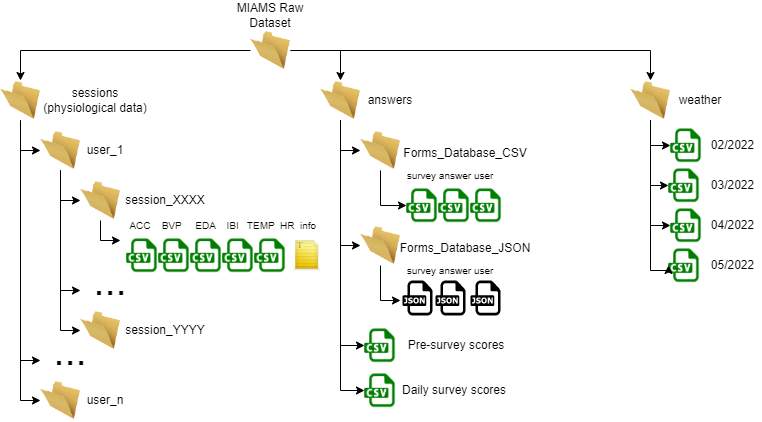

The diagram above was exported from draw.io. Its source (the exported page's mxGraphModel, read from the mxfile embedded in the PNG):
<mxGraphModel dx="865" dy="453" grid="1" gridSize="10" guides="1" tooltips="1" connect="1" arrows="1" fold="1" page="1" pageScale="1" pageWidth="827" pageHeight="1169" math="0" shadow="0">
  <root>
    <mxCell id="0" />
    <mxCell id="1" parent="0" />
    <mxCell id="xG4NGmGG_jZYaTAdeWjx-59" value="" style="group" vertex="1" connectable="0" parent="1">
      <mxGeometry x="50" y="320" width="326" height="340" as="geometry" />
    </mxCell>
    <mxCell id="xG4NGmGG_jZYaTAdeWjx-5" value="" style="image;html=1;image=img/lib/clip_art/general/Empty_Folder_128x128.png" vertex="1" parent="xG4NGmGG_jZYaTAdeWjx-59">
      <mxGeometry width="40" height="40" as="geometry" />
    </mxCell>
    <mxCell id="xG4NGmGG_jZYaTAdeWjx-6" value="sessions (physiological data)" style="text;html=1;strokeColor=none;fillColor=none;align=center;verticalAlign=middle;whiteSpace=wrap;rounded=0;" vertex="1" parent="xG4NGmGG_jZYaTAdeWjx-59">
      <mxGeometry x="40" y="5" width="110" height="30" as="geometry" />
    </mxCell>
    <mxCell id="xG4NGmGG_jZYaTAdeWjx-9" value="" style="image;html=1;image=img/lib/clip_art/general/Empty_Folder_128x128.png" vertex="1" parent="xG4NGmGG_jZYaTAdeWjx-59">
      <mxGeometry x="40" y="50" width="40" height="40" as="geometry" />
    </mxCell>
    <mxCell id="xG4NGmGG_jZYaTAdeWjx-13" style="edgeStyle=orthogonalEdgeStyle;rounded=0;orthogonalLoop=1;jettySize=auto;html=1;entryX=0;entryY=0.5;entryDx=0;entryDy=0;" edge="1" parent="xG4NGmGG_jZYaTAdeWjx-59" source="xG4NGmGG_jZYaTAdeWjx-5" target="xG4NGmGG_jZYaTAdeWjx-9">
      <mxGeometry relative="1" as="geometry" />
    </mxCell>
    <mxCell id="xG4NGmGG_jZYaTAdeWjx-10" value="user_1" style="text;html=1;strokeColor=none;fillColor=none;align=center;verticalAlign=middle;whiteSpace=wrap;rounded=0;" vertex="1" parent="xG4NGmGG_jZYaTAdeWjx-59">
      <mxGeometry x="80" y="55" width="50" height="30" as="geometry" />
    </mxCell>
    <mxCell id="xG4NGmGG_jZYaTAdeWjx-11" value="" style="image;html=1;image=img/lib/clip_art/general/Empty_Folder_128x128.png" vertex="1" parent="xG4NGmGG_jZYaTAdeWjx-59">
      <mxGeometry x="80" y="100" width="40" height="40" as="geometry" />
    </mxCell>
    <mxCell id="xG4NGmGG_jZYaTAdeWjx-14" style="edgeStyle=orthogonalEdgeStyle;rounded=0;orthogonalLoop=1;jettySize=auto;html=1;entryX=0;entryY=0.5;entryDx=0;entryDy=0;" edge="1" parent="xG4NGmGG_jZYaTAdeWjx-59" source="xG4NGmGG_jZYaTAdeWjx-9" target="xG4NGmGG_jZYaTAdeWjx-11">
      <mxGeometry relative="1" as="geometry" />
    </mxCell>
    <mxCell id="xG4NGmGG_jZYaTAdeWjx-12" value="session_XXXX" style="text;html=1;strokeColor=none;fillColor=none;align=center;verticalAlign=middle;whiteSpace=wrap;rounded=0;" vertex="1" parent="xG4NGmGG_jZYaTAdeWjx-59">
      <mxGeometry x="120" y="105" width="90" height="30" as="geometry" />
    </mxCell>
    <mxCell id="xG4NGmGG_jZYaTAdeWjx-27" value="" style="group;labelBackgroundColor=none;" vertex="1" connectable="0" parent="xG4NGmGG_jZYaTAdeWjx-59">
      <mxGeometry x="120" y="130" width="206" height="65" as="geometry" />
    </mxCell>
    <mxCell id="xG4NGmGG_jZYaTAdeWjx-15" value="" style="shape=image;verticalLabelPosition=bottom;labelBackgroundColor=default;verticalAlign=top;aspect=fixed;imageAspect=0;image=https://www.informatique-mania.com/wp-content/uploads/2020/12/Archivo-extension-CSV.jpg;" vertex="1" parent="xG4NGmGG_jZYaTAdeWjx-27">
      <mxGeometry x="134" y="25" width="32" height="40" as="geometry" />
    </mxCell>
    <mxCell id="xG4NGmGG_jZYaTAdeWjx-18" value="" style="shape=image;verticalLabelPosition=bottom;labelBackgroundColor=default;verticalAlign=top;aspect=fixed;imageAspect=0;image=https://www.informatique-mania.com/wp-content/uploads/2020/12/Archivo-extension-CSV.jpg;" vertex="1" parent="xG4NGmGG_jZYaTAdeWjx-27">
      <mxGeometry x="102" y="25" width="32" height="40" as="geometry" />
    </mxCell>
    <mxCell id="xG4NGmGG_jZYaTAdeWjx-19" value="" style="shape=image;verticalLabelPosition=bottom;labelBackgroundColor=default;verticalAlign=top;aspect=fixed;imageAspect=0;image=https://www.informatique-mania.com/wp-content/uploads/2020/12/Archivo-extension-CSV.jpg;" vertex="1" parent="xG4NGmGG_jZYaTAdeWjx-27">
      <mxGeometry x="70" y="25" width="32" height="40" as="geometry" />
    </mxCell>
    <mxCell id="xG4NGmGG_jZYaTAdeWjx-20" value="" style="shape=image;verticalLabelPosition=bottom;labelBackgroundColor=default;verticalAlign=top;aspect=fixed;imageAspect=0;image=https://www.informatique-mania.com/wp-content/uploads/2020/12/Archivo-extension-CSV.jpg;" vertex="1" parent="xG4NGmGG_jZYaTAdeWjx-27">
      <mxGeometry x="38" y="25" width="32" height="40" as="geometry" />
    </mxCell>
    <mxCell id="xG4NGmGG_jZYaTAdeWjx-21" value="" style="shape=image;verticalLabelPosition=bottom;labelBackgroundColor=default;verticalAlign=top;aspect=fixed;imageAspect=0;image=https://www.informatique-mania.com/wp-content/uploads/2020/12/Archivo-extension-CSV.jpg;" vertex="1" parent="xG4NGmGG_jZYaTAdeWjx-27">
      <mxGeometry x="6" y="25" width="32" height="40" as="geometry" />
    </mxCell>
    <mxCell id="xG4NGmGG_jZYaTAdeWjx-25" value="&lt;font style=&quot;font-size: 10px;&quot;&gt;&amp;nbsp; ACC&amp;nbsp; &amp;nbsp; BVP&amp;nbsp; &amp;nbsp; &amp;nbsp;EDA&amp;nbsp; &amp;nbsp; IBI&amp;nbsp; &amp;nbsp;TEMP&amp;nbsp; HR&amp;nbsp; info&lt;/font&gt;" style="text;html=1;strokeColor=none;fillColor=none;align=center;verticalAlign=middle;whiteSpace=wrap;rounded=0;spacing=0;" vertex="1" parent="xG4NGmGG_jZYaTAdeWjx-27">
      <mxGeometry width="200" height="30" as="geometry" />
    </mxCell>
    <mxCell id="xG4NGmGG_jZYaTAdeWjx-26" value="" style="shape=image;html=1;verticalAlign=top;verticalLabelPosition=bottom;labelBackgroundColor=#ffffff;imageAspect=0;aspect=fixed;image=https://cdn4.iconfinder.com/data/icons/juicyfruit_by_salleedesign/128x128/textFile.png;fontSize=10;" vertex="1" parent="xG4NGmGG_jZYaTAdeWjx-27">
      <mxGeometry x="166" y="25" width="40" height="40" as="geometry" />
    </mxCell>
    <mxCell id="xG4NGmGG_jZYaTAdeWjx-31" style="edgeStyle=orthogonalEdgeStyle;rounded=0;orthogonalLoop=1;jettySize=auto;html=1;fontSize=10;entryX=0;entryY=1;entryDx=0;entryDy=0;" edge="1" parent="xG4NGmGG_jZYaTAdeWjx-59" source="xG4NGmGG_jZYaTAdeWjx-11" target="xG4NGmGG_jZYaTAdeWjx-25">
      <mxGeometry relative="1" as="geometry">
        <mxPoint x="100" y="200" as="targetPoint" />
        <Array as="points">
          <mxPoint x="100" y="160" />
        </Array>
      </mxGeometry>
    </mxCell>
    <mxCell id="xG4NGmGG_jZYaTAdeWjx-32" value="&lt;font style=&quot;font-size: 40px;&quot;&gt;...&lt;/font&gt;" style="text;html=1;strokeColor=none;fillColor=none;align=center;verticalAlign=middle;whiteSpace=wrap;rounded=0;labelBackgroundColor=none;fontSize=10;" vertex="1" parent="xG4NGmGG_jZYaTAdeWjx-59">
      <mxGeometry x="80" y="180" width="60" height="40" as="geometry" />
    </mxCell>
    <mxCell id="xG4NGmGG_jZYaTAdeWjx-47" style="edgeStyle=orthogonalEdgeStyle;rounded=0;orthogonalLoop=1;jettySize=auto;html=1;entryX=0;entryY=0.75;entryDx=0;entryDy=0;fontSize=40;" edge="1" parent="xG4NGmGG_jZYaTAdeWjx-59" source="xG4NGmGG_jZYaTAdeWjx-9" target="xG4NGmGG_jZYaTAdeWjx-32">
      <mxGeometry relative="1" as="geometry" />
    </mxCell>
    <mxCell id="xG4NGmGG_jZYaTAdeWjx-39" value="" style="image;html=1;image=img/lib/clip_art/general/Empty_Folder_128x128.png" vertex="1" parent="xG4NGmGG_jZYaTAdeWjx-59">
      <mxGeometry x="80" y="230" width="40" height="40" as="geometry" />
    </mxCell>
    <mxCell id="xG4NGmGG_jZYaTAdeWjx-41" style="edgeStyle=orthogonalEdgeStyle;rounded=0;orthogonalLoop=1;jettySize=auto;html=1;entryX=0;entryY=0.5;entryDx=0;entryDy=0;fontSize=40;" edge="1" parent="xG4NGmGG_jZYaTAdeWjx-59" source="xG4NGmGG_jZYaTAdeWjx-9" target="xG4NGmGG_jZYaTAdeWjx-39">
      <mxGeometry relative="1" as="geometry" />
    </mxCell>
    <mxCell id="xG4NGmGG_jZYaTAdeWjx-40" value="session_YYYY" style="text;html=1;strokeColor=none;fillColor=none;align=center;verticalAlign=middle;whiteSpace=wrap;rounded=0;" vertex="1" parent="xG4NGmGG_jZYaTAdeWjx-59">
      <mxGeometry x="120" y="235" width="90" height="30" as="geometry" />
    </mxCell>
    <mxCell id="xG4NGmGG_jZYaTAdeWjx-44" value="" style="image;html=1;image=img/lib/clip_art/general/Empty_Folder_128x128.png" vertex="1" parent="xG4NGmGG_jZYaTAdeWjx-59">
      <mxGeometry x="40" y="300" width="40" height="40" as="geometry" />
    </mxCell>
    <mxCell id="xG4NGmGG_jZYaTAdeWjx-46" style="edgeStyle=orthogonalEdgeStyle;rounded=0;orthogonalLoop=1;jettySize=auto;html=1;entryX=0;entryY=0.5;entryDx=0;entryDy=0;fontSize=40;" edge="1" parent="xG4NGmGG_jZYaTAdeWjx-59" source="xG4NGmGG_jZYaTAdeWjx-5" target="xG4NGmGG_jZYaTAdeWjx-44">
      <mxGeometry relative="1" as="geometry" />
    </mxCell>
    <mxCell id="xG4NGmGG_jZYaTAdeWjx-45" value="user_n" style="text;html=1;strokeColor=none;fillColor=none;align=center;verticalAlign=middle;whiteSpace=wrap;rounded=0;" vertex="1" parent="xG4NGmGG_jZYaTAdeWjx-59">
      <mxGeometry x="80" y="305" width="50" height="30" as="geometry" />
    </mxCell>
    <mxCell id="xG4NGmGG_jZYaTAdeWjx-48" value="&lt;font style=&quot;font-size: 40px;&quot;&gt;...&lt;/font&gt;" style="text;html=1;strokeColor=none;fillColor=none;align=center;verticalAlign=middle;whiteSpace=wrap;rounded=0;labelBackgroundColor=none;fontSize=10;" vertex="1" parent="xG4NGmGG_jZYaTAdeWjx-59">
      <mxGeometry x="40" y="250" width="60" height="40" as="geometry" />
    </mxCell>
    <mxCell id="xG4NGmGG_jZYaTAdeWjx-49" style="edgeStyle=orthogonalEdgeStyle;rounded=0;orthogonalLoop=1;jettySize=auto;html=1;entryX=0;entryY=0.75;entryDx=0;entryDy=0;fontSize=40;" edge="1" parent="xG4NGmGG_jZYaTAdeWjx-59" source="xG4NGmGG_jZYaTAdeWjx-5" target="xG4NGmGG_jZYaTAdeWjx-48">
      <mxGeometry relative="1" as="geometry" />
    </mxCell>
    <mxCell id="xG4NGmGG_jZYaTAdeWjx-91" value="" style="group" vertex="1" connectable="0" parent="1">
      <mxGeometry x="680" y="320" width="130" height="205" as="geometry" />
    </mxCell>
    <mxCell id="xG4NGmGG_jZYaTAdeWjx-71" value="" style="shape=image;verticalLabelPosition=bottom;labelBackgroundColor=default;verticalAlign=top;aspect=fixed;imageAspect=0;image=https://www.informatique-mania.com/wp-content/uploads/2020/12/Archivo-extension-CSV.jpg;" vertex="1" parent="xG4NGmGG_jZYaTAdeWjx-91">
      <mxGeometry x="40" y="125" width="32" height="40" as="geometry" />
    </mxCell>
    <mxCell id="xG4NGmGG_jZYaTAdeWjx-73" value="" style="shape=image;verticalLabelPosition=bottom;labelBackgroundColor=default;verticalAlign=top;aspect=fixed;imageAspect=0;image=https://www.informatique-mania.com/wp-content/uploads/2020/12/Archivo-extension-CSV.jpg;" vertex="1" parent="xG4NGmGG_jZYaTAdeWjx-91">
      <mxGeometry x="38" y="165" width="32" height="40" as="geometry" />
    </mxCell>
    <mxCell id="xG4NGmGG_jZYaTAdeWjx-78" style="edgeStyle=orthogonalEdgeStyle;rounded=0;orthogonalLoop=1;jettySize=auto;html=1;entryX=0;entryY=0.5;entryDx=0;entryDy=0;fontSize=40;" edge="1" parent="xG4NGmGG_jZYaTAdeWjx-91" source="xG4NGmGG_jZYaTAdeWjx-63" target="xG4NGmGG_jZYaTAdeWjx-71">
      <mxGeometry relative="1" as="geometry" />
    </mxCell>
    <mxCell id="xG4NGmGG_jZYaTAdeWjx-79" style="edgeStyle=orthogonalEdgeStyle;rounded=0;orthogonalLoop=1;jettySize=auto;html=1;entryX=0;entryY=0.5;entryDx=0;entryDy=0;fontSize=40;" edge="1" parent="xG4NGmGG_jZYaTAdeWjx-91" source="xG4NGmGG_jZYaTAdeWjx-63" target="xG4NGmGG_jZYaTAdeWjx-73">
      <mxGeometry relative="1" as="geometry">
        <Array as="points">
          <mxPoint x="20" y="190" />
        </Array>
      </mxGeometry>
    </mxCell>
    <mxCell id="xG4NGmGG_jZYaTAdeWjx-63" value="" style="image;html=1;image=img/lib/clip_art/general/Empty_Folder_128x128.png" vertex="1" parent="xG4NGmGG_jZYaTAdeWjx-91">
      <mxGeometry width="40" height="40" as="geometry" />
    </mxCell>
    <mxCell id="xG4NGmGG_jZYaTAdeWjx-64" value="weather" style="text;html=1;strokeColor=none;fillColor=none;align=center;verticalAlign=middle;whiteSpace=wrap;rounded=0;" vertex="1" parent="xG4NGmGG_jZYaTAdeWjx-91">
      <mxGeometry x="40" y="5" width="60" height="30" as="geometry" />
    </mxCell>
    <mxCell id="xG4NGmGG_jZYaTAdeWjx-65" value="" style="shape=image;verticalLabelPosition=bottom;labelBackgroundColor=default;verticalAlign=top;aspect=fixed;imageAspect=0;image=https://www.informatique-mania.com/wp-content/uploads/2020/12/Archivo-extension-CSV.jpg;" vertex="1" parent="xG4NGmGG_jZYaTAdeWjx-91">
      <mxGeometry x="40" y="45" width="32" height="40" as="geometry" />
    </mxCell>
    <mxCell id="xG4NGmGG_jZYaTAdeWjx-66" style="edgeStyle=orthogonalEdgeStyle;rounded=0;orthogonalLoop=1;jettySize=auto;html=1;entryX=0;entryY=0.5;entryDx=0;entryDy=0;fontSize=40;" edge="1" parent="xG4NGmGG_jZYaTAdeWjx-91" source="xG4NGmGG_jZYaTAdeWjx-63" target="xG4NGmGG_jZYaTAdeWjx-65">
      <mxGeometry relative="1" as="geometry" />
    </mxCell>
    <mxCell id="xG4NGmGG_jZYaTAdeWjx-67" value="" style="shape=image;verticalLabelPosition=bottom;labelBackgroundColor=default;verticalAlign=top;aspect=fixed;imageAspect=0;image=https://www.informatique-mania.com/wp-content/uploads/2020/12/Archivo-extension-CSV.jpg;" vertex="1" parent="xG4NGmGG_jZYaTAdeWjx-91">
      <mxGeometry x="38" y="85" width="32" height="40" as="geometry" />
    </mxCell>
    <mxCell id="xG4NGmGG_jZYaTAdeWjx-68" style="edgeStyle=orthogonalEdgeStyle;rounded=0;orthogonalLoop=1;jettySize=auto;html=1;entryX=0;entryY=0.5;entryDx=0;entryDy=0;fontSize=40;" edge="1" parent="xG4NGmGG_jZYaTAdeWjx-91" source="xG4NGmGG_jZYaTAdeWjx-63" target="xG4NGmGG_jZYaTAdeWjx-67">
      <mxGeometry relative="1" as="geometry">
        <Array as="points">
          <mxPoint x="20" y="105" />
        </Array>
      </mxGeometry>
    </mxCell>
    <mxCell id="xG4NGmGG_jZYaTAdeWjx-69" value="02/2022" style="text;html=1;strokeColor=none;fillColor=none;align=center;verticalAlign=middle;whiteSpace=wrap;rounded=0;" vertex="1" parent="xG4NGmGG_jZYaTAdeWjx-91">
      <mxGeometry x="75" y="50" width="55" height="30" as="geometry" />
    </mxCell>
    <mxCell id="xG4NGmGG_jZYaTAdeWjx-88" value="03/2022" style="text;html=1;strokeColor=none;fillColor=none;align=center;verticalAlign=middle;whiteSpace=wrap;rounded=0;" vertex="1" parent="xG4NGmGG_jZYaTAdeWjx-91">
      <mxGeometry x="75" y="90" width="55" height="30" as="geometry" />
    </mxCell>
    <mxCell id="xG4NGmGG_jZYaTAdeWjx-89" value="04/2022" style="text;html=1;strokeColor=none;fillColor=none;align=center;verticalAlign=middle;whiteSpace=wrap;rounded=0;" vertex="1" parent="xG4NGmGG_jZYaTAdeWjx-91">
      <mxGeometry x="75" y="130" width="55" height="30" as="geometry" />
    </mxCell>
    <mxCell id="xG4NGmGG_jZYaTAdeWjx-90" value="05/2022" style="text;html=1;strokeColor=none;fillColor=none;align=center;verticalAlign=middle;whiteSpace=wrap;rounded=0;" vertex="1" parent="xG4NGmGG_jZYaTAdeWjx-91">
      <mxGeometry x="75" y="170" width="55" height="30" as="geometry" />
    </mxCell>
    <mxCell id="xG4NGmGG_jZYaTAdeWjx-92" style="edgeStyle=orthogonalEdgeStyle;rounded=0;orthogonalLoop=1;jettySize=auto;html=1;fontSize=40;" edge="1" parent="1" source="xG4NGmGG_jZYaTAdeWjx-2" target="xG4NGmGG_jZYaTAdeWjx-5">
      <mxGeometry relative="1" as="geometry" />
    </mxCell>
    <mxCell id="xG4NGmGG_jZYaTAdeWjx-93" style="edgeStyle=orthogonalEdgeStyle;rounded=0;orthogonalLoop=1;jettySize=auto;html=1;entryX=0.5;entryY=0;entryDx=0;entryDy=0;fontSize=40;" edge="1" parent="1" source="xG4NGmGG_jZYaTAdeWjx-2" target="xG4NGmGG_jZYaTAdeWjx-50">
      <mxGeometry relative="1" as="geometry" />
    </mxCell>
    <mxCell id="xG4NGmGG_jZYaTAdeWjx-94" style="edgeStyle=orthogonalEdgeStyle;rounded=0;orthogonalLoop=1;jettySize=auto;html=1;entryX=0.5;entryY=0;entryDx=0;entryDy=0;fontSize=40;" edge="1" parent="1" source="xG4NGmGG_jZYaTAdeWjx-2" target="xG4NGmGG_jZYaTAdeWjx-63">
      <mxGeometry relative="1" as="geometry" />
    </mxCell>
    <mxCell id="xG4NGmGG_jZYaTAdeWjx-95" value="" style="group" vertex="1" connectable="0" parent="1">
      <mxGeometry x="280" y="240" width="80" height="70" as="geometry" />
    </mxCell>
    <mxCell id="xG4NGmGG_jZYaTAdeWjx-2" value="" style="image;html=1;image=img/lib/clip_art/general/Empty_Folder_128x128.png" vertex="1" parent="xG4NGmGG_jZYaTAdeWjx-95">
      <mxGeometry x="20" y="30" width="40" height="40" as="geometry" />
    </mxCell>
    <mxCell id="xG4NGmGG_jZYaTAdeWjx-3" value="MIAMS Raw Dataset" style="text;html=1;strokeColor=none;fillColor=none;align=center;verticalAlign=middle;whiteSpace=wrap;rounded=0;" vertex="1" parent="xG4NGmGG_jZYaTAdeWjx-95">
      <mxGeometry width="80" height="30" as="geometry" />
    </mxCell>
    <mxCell id="xG4NGmGG_jZYaTAdeWjx-130" style="edgeStyle=orthogonalEdgeStyle;rounded=0;orthogonalLoop=1;jettySize=auto;html=1;entryX=0;entryY=0.5;entryDx=0;entryDy=0;fontSize=40;" edge="1" parent="1" source="xG4NGmGG_jZYaTAdeWjx-96" target="xG4NGmGG_jZYaTAdeWjx-123">
      <mxGeometry relative="1" as="geometry">
        <Array as="points">
          <mxPoint x="430" y="445" />
        </Array>
      </mxGeometry>
    </mxCell>
    <mxCell id="xG4NGmGG_jZYaTAdeWjx-96" value="" style="image;html=1;image=img/lib/clip_art/general/Empty_Folder_128x128.png" vertex="1" parent="1">
      <mxGeometry x="410" y="370" width="40" height="40" as="geometry" />
    </mxCell>
    <mxCell id="xG4NGmGG_jZYaTAdeWjx-107" value="Forms_Database_CSV" style="text;html=1;strokeColor=none;fillColor=none;align=center;verticalAlign=middle;whiteSpace=wrap;rounded=0;" vertex="1" parent="1">
      <mxGeometry x="450" y="375" width="130" height="35" as="geometry" />
    </mxCell>
    <mxCell id="sqXmf14WG1IH9e7TMd1_-2" style="edgeStyle=orthogonalEdgeStyle;rounded=0;orthogonalLoop=1;jettySize=auto;html=1;entryX=0;entryY=0.5;entryDx=0;entryDy=0;fontSize=40;" edge="1" parent="1" source="xG4NGmGG_jZYaTAdeWjx-50" target="xG4NGmGG_jZYaTAdeWjx-96">
      <mxGeometry relative="1" as="geometry" />
    </mxCell>
    <mxCell id="sqXmf14WG1IH9e7TMd1_-19" style="edgeStyle=orthogonalEdgeStyle;rounded=0;orthogonalLoop=1;jettySize=auto;html=1;entryX=0;entryY=0.5;entryDx=0;entryDy=0;fontSize=40;" edge="1" parent="1" source="xG4NGmGG_jZYaTAdeWjx-50" target="sqXmf14WG1IH9e7TMd1_-4">
      <mxGeometry relative="1" as="geometry" />
    </mxCell>
    <mxCell id="sqXmf14WG1IH9e7TMd1_-20" style="edgeStyle=orthogonalEdgeStyle;rounded=0;orthogonalLoop=1;jettySize=auto;html=1;entryX=0;entryY=0.5;entryDx=0;entryDy=0;fontSize=40;" edge="1" parent="1" source="xG4NGmGG_jZYaTAdeWjx-50" target="xG4NGmGG_jZYaTAdeWjx-54">
      <mxGeometry relative="1" as="geometry">
        <Array as="points">
          <mxPoint x="390" y="585" />
        </Array>
      </mxGeometry>
    </mxCell>
    <mxCell id="sqXmf14WG1IH9e7TMd1_-21" style="edgeStyle=orthogonalEdgeStyle;rounded=0;orthogonalLoop=1;jettySize=auto;html=1;entryX=0;entryY=0.5;entryDx=0;entryDy=0;fontSize=40;" edge="1" parent="1" source="xG4NGmGG_jZYaTAdeWjx-50" target="xG4NGmGG_jZYaTAdeWjx-53">
      <mxGeometry relative="1" as="geometry">
        <Array as="points">
          <mxPoint x="390" y="630" />
        </Array>
      </mxGeometry>
    </mxCell>
    <mxCell id="xG4NGmGG_jZYaTAdeWjx-50" value="" style="image;html=1;image=img/lib/clip_art/general/Empty_Folder_128x128.png" vertex="1" parent="1">
      <mxGeometry x="370" y="320" width="40" height="40" as="geometry" />
    </mxCell>
    <mxCell id="xG4NGmGG_jZYaTAdeWjx-51" value="answers" style="text;html=1;strokeColor=none;fillColor=none;align=center;verticalAlign=middle;whiteSpace=wrap;rounded=0;" vertex="1" parent="1">
      <mxGeometry x="410" y="325" width="60" height="30" as="geometry" />
    </mxCell>
    <mxCell id="xG4NGmGG_jZYaTAdeWjx-53" value="" style="shape=image;verticalLabelPosition=bottom;labelBackgroundColor=default;verticalAlign=top;aspect=fixed;imageAspect=0;image=https://www.informatique-mania.com/wp-content/uploads/2020/12/Archivo-extension-CSV.jpg;" vertex="1" parent="1">
      <mxGeometry x="414" y="610" width="32" height="40" as="geometry" />
    </mxCell>
    <mxCell id="xG4NGmGG_jZYaTAdeWjx-54" value="" style="shape=image;verticalLabelPosition=bottom;labelBackgroundColor=default;verticalAlign=top;aspect=fixed;imageAspect=0;image=https://www.informatique-mania.com/wp-content/uploads/2020/12/Archivo-extension-CSV.jpg;" vertex="1" parent="1">
      <mxGeometry x="414" y="565" width="32" height="40" as="geometry" />
    </mxCell>
    <mxCell id="xG4NGmGG_jZYaTAdeWjx-57" value="Daily survey scores" style="text;html=1;strokeColor=none;fillColor=none;align=center;verticalAlign=middle;whiteSpace=wrap;rounded=0;" vertex="1" parent="1">
      <mxGeometry x="444" y="615" width="120" height="30" as="geometry" />
    </mxCell>
    <mxCell id="xG4NGmGG_jZYaTAdeWjx-58" value="Pre-survey scores" style="text;html=1;strokeColor=none;fillColor=none;align=center;verticalAlign=middle;whiteSpace=wrap;rounded=0;" vertex="1" parent="1">
      <mxGeometry x="456" y="570" width="100" height="30" as="geometry" />
    </mxCell>
    <mxCell id="xG4NGmGG_jZYaTAdeWjx-128" value="" style="group" vertex="1" connectable="0" parent="1">
      <mxGeometry x="450" y="400" width="102" height="65" as="geometry" />
    </mxCell>
    <mxCell id="xG4NGmGG_jZYaTAdeWjx-121" value="" style="shape=image;verticalLabelPosition=bottom;labelBackgroundColor=default;verticalAlign=top;aspect=fixed;imageAspect=0;image=https://www.informatique-mania.com/wp-content/uploads/2020/12/Archivo-extension-CSV.jpg;" vertex="1" parent="xG4NGmGG_jZYaTAdeWjx-128">
      <mxGeometry x="70" y="25" width="32" height="40" as="geometry" />
    </mxCell>
    <mxCell id="xG4NGmGG_jZYaTAdeWjx-122" value="" style="shape=image;verticalLabelPosition=bottom;labelBackgroundColor=default;verticalAlign=top;aspect=fixed;imageAspect=0;image=https://www.informatique-mania.com/wp-content/uploads/2020/12/Archivo-extension-CSV.jpg;" vertex="1" parent="xG4NGmGG_jZYaTAdeWjx-128">
      <mxGeometry x="38" y="25" width="32" height="40" as="geometry" />
    </mxCell>
    <mxCell id="xG4NGmGG_jZYaTAdeWjx-123" value="" style="shape=image;verticalLabelPosition=bottom;labelBackgroundColor=default;verticalAlign=top;aspect=fixed;imageAspect=0;image=https://www.informatique-mania.com/wp-content/uploads/2020/12/Archivo-extension-CSV.jpg;" vertex="1" parent="xG4NGmGG_jZYaTAdeWjx-128">
      <mxGeometry x="6" y="25" width="32" height="40" as="geometry" />
    </mxCell>
    <mxCell id="xG4NGmGG_jZYaTAdeWjx-124" value="&lt;font style=&quot;font-size: 10px;&quot;&gt;survey answer user&lt;/font&gt;" style="text;html=1;strokeColor=none;fillColor=none;align=center;verticalAlign=middle;whiteSpace=wrap;rounded=0;spacing=0;" vertex="1" parent="xG4NGmGG_jZYaTAdeWjx-128">
      <mxGeometry width="100" height="30" as="geometry" />
    </mxCell>
    <mxCell id="sqXmf14WG1IH9e7TMd1_-18" style="edgeStyle=orthogonalEdgeStyle;rounded=0;orthogonalLoop=1;jettySize=auto;html=1;fontSize=40;" edge="1" parent="1" source="sqXmf14WG1IH9e7TMd1_-4">
      <mxGeometry relative="1" as="geometry">
        <mxPoint x="450" y="540" as="targetPoint" />
        <Array as="points">
          <mxPoint x="430" y="540" />
          <mxPoint x="450" y="540" />
        </Array>
      </mxGeometry>
    </mxCell>
    <mxCell id="sqXmf14WG1IH9e7TMd1_-4" value="" style="image;html=1;image=img/lib/clip_art/general/Empty_Folder_128x128.png" vertex="1" parent="1">
      <mxGeometry x="410" y="465" width="40" height="40" as="geometry" />
    </mxCell>
    <mxCell id="sqXmf14WG1IH9e7TMd1_-5" value="Forms_Database_JSON" style="text;html=1;strokeColor=none;fillColor=none;align=center;verticalAlign=middle;whiteSpace=wrap;rounded=0;" vertex="1" parent="1">
      <mxGeometry x="450" y="470" width="130" height="35" as="geometry" />
    </mxCell>
    <mxCell id="sqXmf14WG1IH9e7TMd1_-17" value="" style="group" vertex="1" connectable="0" parent="1">
      <mxGeometry x="450" y="495" width="100" height="60" as="geometry" />
    </mxCell>
    <mxCell id="sqXmf14WG1IH9e7TMd1_-1" value="" style="dashed=0;outlineConnect=0;html=1;align=center;labelPosition=center;verticalLabelPosition=bottom;verticalAlign=top;shape=mxgraph.weblogos.json;labelBackgroundColor=none;fontSize=40;" vertex="1" parent="sqXmf14WG1IH9e7TMd1_-17">
      <mxGeometry x="2" y="25" width="30" height="35" as="geometry" />
    </mxCell>
    <mxCell id="sqXmf14WG1IH9e7TMd1_-10" value="&lt;font style=&quot;font-size: 10px;&quot;&gt;survey answer user&lt;/font&gt;" style="text;html=1;strokeColor=none;fillColor=none;align=center;verticalAlign=middle;whiteSpace=wrap;rounded=0;spacing=0;" vertex="1" parent="sqXmf14WG1IH9e7TMd1_-17">
      <mxGeometry width="100" height="30" as="geometry" />
    </mxCell>
    <mxCell id="sqXmf14WG1IH9e7TMd1_-12" value="" style="dashed=0;outlineConnect=0;html=1;align=center;labelPosition=center;verticalLabelPosition=bottom;verticalAlign=top;shape=mxgraph.weblogos.json;labelBackgroundColor=none;fontSize=40;" vertex="1" parent="sqXmf14WG1IH9e7TMd1_-17">
      <mxGeometry x="35" y="25" width="30" height="35" as="geometry" />
    </mxCell>
    <mxCell id="sqXmf14WG1IH9e7TMd1_-13" value="" style="dashed=0;outlineConnect=0;html=1;align=center;labelPosition=center;verticalLabelPosition=bottom;verticalAlign=top;shape=mxgraph.weblogos.json;labelBackgroundColor=none;fontSize=40;" vertex="1" parent="sqXmf14WG1IH9e7TMd1_-17">
      <mxGeometry x="70" y="25" width="30" height="35" as="geometry" />
    </mxCell>
  </root>
</mxGraphModel>